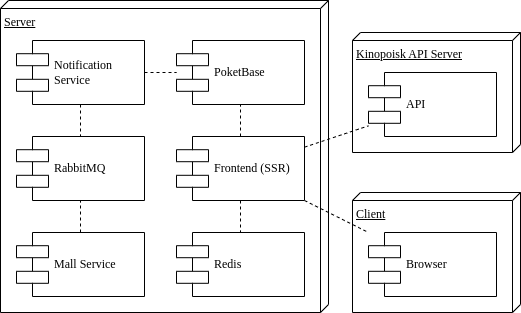

The diagram above was exported from draw.io. Its source (the exported page's mxGraphModel, read from the mxfile embedded in the PNG):
<mxGraphModel dx="1434" dy="809" grid="1" gridSize="8" guides="1" tooltips="1" connect="1" arrows="1" fold="1" page="1" pageScale="1" pageWidth="1169" pageHeight="827" background="none" math="0" shadow="0">
  <root>
    <mxCell id="0" />
    <mxCell id="1" parent="0" />
    <mxCell id="ZoXPtIFo_aSj74szUzea-23" value="Server" style="verticalAlign=top;align=left;spacingTop=8;spacingLeft=2;spacingRight=12;shape=cube;size=8;direction=south;fontStyle=4;html=1;rounded=0;shadow=0;comic=0;labelBackgroundColor=none;strokeWidth=1;fontFamily=Verdana;fontSize=12;fillColor=none;" parent="1" vertex="1">
      <mxGeometry x="16" y="24" width="328" height="312" as="geometry" />
    </mxCell>
    <mxCell id="ZoXPtIFo_aSj74szUzea-24" value="Kinopoisk API Server" style="verticalAlign=top;align=left;spacingTop=8;spacingLeft=2;spacingRight=12;shape=cube;size=8;direction=south;fontStyle=4;html=1;rounded=0;shadow=0;comic=0;labelBackgroundColor=none;strokeWidth=1;fontFamily=Verdana;fontSize=12;fillColor=none;" parent="1" vertex="1">
      <mxGeometry x="368" y="56" width="168" height="120" as="geometry" />
    </mxCell>
    <mxCell id="ZoXPtIFo_aSj74szUzea-25" style="edgeStyle=none;shape=connector;rounded=0;orthogonalLoop=1;jettySize=auto;html=1;labelBackgroundColor=default;fontFamily=Helvetica;fontSize=11;fontColor=default;endArrow=none;endFill=0;dashed=1;" parent="1" source="ZoXPtIFo_aSj74szUzea-29" target="ZoXPtIFo_aSj74szUzea-30" edge="1">
      <mxGeometry relative="1" as="geometry" />
    </mxCell>
    <mxCell id="ZoXPtIFo_aSj74szUzea-26" style="edgeStyle=none;shape=connector;rounded=0;orthogonalLoop=1;jettySize=auto;html=1;labelBackgroundColor=default;fontFamily=Helvetica;fontSize=11;fontColor=default;endArrow=none;endFill=0;dashed=1;" parent="1" source="ZoXPtIFo_aSj74szUzea-29" target="ZoXPtIFo_aSj74szUzea-38" edge="1">
      <mxGeometry relative="1" as="geometry" />
    </mxCell>
    <mxCell id="ZoXPtIFo_aSj74szUzea-27" style="edgeStyle=none;shape=connector;rounded=0;orthogonalLoop=1;jettySize=auto;html=1;labelBackgroundColor=default;fontFamily=Helvetica;fontSize=11;fontColor=default;endArrow=none;endFill=0;dashed=1;" parent="1" source="ZoXPtIFo_aSj74szUzea-29" target="ZoXPtIFo_aSj74szUzea-39" edge="1">
      <mxGeometry relative="1" as="geometry" />
    </mxCell>
    <mxCell id="ZoXPtIFo_aSj74szUzea-28" style="edgeStyle=none;shape=connector;rounded=0;orthogonalLoop=1;jettySize=auto;html=1;dashed=1;labelBackgroundColor=default;strokeColor=default;fontFamily=Helvetica;fontSize=11;fontColor=default;endArrow=none;endFill=0;" parent="1" source="ZoXPtIFo_aSj74szUzea-29" target="ZoXPtIFo_aSj74szUzea-44" edge="1">
      <mxGeometry relative="1" as="geometry" />
    </mxCell>
    <mxCell id="ZoXPtIFo_aSj74szUzea-29" value="Frontend (SSR)" style="shape=component;align=left;spacingLeft=36;rounded=0;shadow=0;comic=0;labelBackgroundColor=none;strokeWidth=1;fontFamily=Verdana;fontSize=12;html=1;" parent="1" vertex="1">
      <mxGeometry x="192" y="160" width="128" height="64" as="geometry" />
    </mxCell>
    <mxCell id="ZoXPtIFo_aSj74szUzea-30" value="PoketBase" style="shape=component;align=left;spacingLeft=36;rounded=0;shadow=0;comic=0;labelBackgroundColor=none;strokeWidth=1;fontFamily=Verdana;fontSize=12;html=1;" parent="1" vertex="1">
      <mxGeometry x="192" y="64" width="128" height="64" as="geometry" />
    </mxCell>
    <mxCell id="ZoXPtIFo_aSj74szUzea-31" style="edgeStyle=none;shape=connector;rounded=0;orthogonalLoop=1;jettySize=auto;html=1;labelBackgroundColor=default;fontFamily=Helvetica;fontSize=11;fontColor=default;endArrow=none;endFill=0;dashed=1;" parent="1" source="ZoXPtIFo_aSj74szUzea-33" target="ZoXPtIFo_aSj74szUzea-30" edge="1">
      <mxGeometry relative="1" as="geometry" />
    </mxCell>
    <mxCell id="ZoXPtIFo_aSj74szUzea-32" style="edgeStyle=none;shape=connector;rounded=0;orthogonalLoop=1;jettySize=auto;html=1;labelBackgroundColor=default;fontFamily=Helvetica;fontSize=11;fontColor=default;endArrow=none;endFill=0;dashed=1;" parent="1" source="ZoXPtIFo_aSj74szUzea-33" target="ZoXPtIFo_aSj74szUzea-37" edge="1">
      <mxGeometry relative="1" as="geometry" />
    </mxCell>
    <mxCell id="ZoXPtIFo_aSj74szUzea-33" value="Notification&lt;br&gt;Service" style="shape=component;align=left;spacingLeft=36;rounded=0;shadow=0;comic=0;labelBackgroundColor=none;strokeWidth=1;fontFamily=Verdana;fontSize=12;html=1;whiteSpace=wrap;" parent="1" vertex="1">
      <mxGeometry x="32" y="64" width="128" height="64" as="geometry" />
    </mxCell>
    <mxCell id="ZoXPtIFo_aSj74szUzea-34" style="edgeStyle=none;shape=connector;rounded=0;orthogonalLoop=1;jettySize=auto;html=1;labelBackgroundColor=default;fontFamily=Helvetica;fontSize=11;fontColor=default;endArrow=none;endFill=0;dashed=1;" parent="1" source="ZoXPtIFo_aSj74szUzea-35" target="ZoXPtIFo_aSj74szUzea-37" edge="1">
      <mxGeometry relative="1" as="geometry" />
    </mxCell>
    <mxCell id="ZoXPtIFo_aSj74szUzea-35" value="Mall Service" style="shape=component;align=left;spacingLeft=36;rounded=0;shadow=0;comic=0;labelBackgroundColor=none;strokeWidth=1;fontFamily=Verdana;fontSize=12;html=1;" parent="1" vertex="1">
      <mxGeometry x="32" y="256" width="128" height="64" as="geometry" />
    </mxCell>
    <mxCell id="ZoXPtIFo_aSj74szUzea-37" value="RabbitMQ" style="shape=component;align=left;spacingLeft=36;rounded=0;shadow=0;comic=0;labelBackgroundColor=none;strokeWidth=1;fontFamily=Verdana;fontSize=12;html=1;" parent="1" vertex="1">
      <mxGeometry x="32" y="160" width="128" height="64" as="geometry" />
    </mxCell>
    <mxCell id="ZoXPtIFo_aSj74szUzea-38" value="Redis" style="shape=component;align=left;spacingLeft=36;rounded=0;shadow=0;comic=0;labelBackgroundColor=none;strokeWidth=1;fontFamily=Verdana;fontSize=12;html=1;" parent="1" vertex="1">
      <mxGeometry x="192" y="256" width="128" height="64" as="geometry" />
    </mxCell>
    <mxCell id="ZoXPtIFo_aSj74szUzea-39" value="API" style="shape=component;align=left;spacingLeft=36;rounded=0;shadow=0;comic=0;labelBackgroundColor=none;strokeWidth=1;fontFamily=Verdana;fontSize=12;html=1;" parent="1" vertex="1">
      <mxGeometry x="384" y="96" width="128" height="64" as="geometry" />
    </mxCell>
    <mxCell id="ZoXPtIFo_aSj74szUzea-43" value="Client" style="verticalAlign=top;align=left;spacingTop=8;spacingLeft=2;spacingRight=12;shape=cube;size=8;direction=south;fontStyle=4;html=1;rounded=0;shadow=0;comic=0;labelBackgroundColor=none;strokeWidth=1;fontFamily=Verdana;fontSize=12;fillColor=none;" parent="1" vertex="1">
      <mxGeometry x="368" y="216" width="168" height="120" as="geometry" />
    </mxCell>
    <mxCell id="ZoXPtIFo_aSj74szUzea-44" value="Browser" style="shape=component;align=left;spacingLeft=36;rounded=0;shadow=0;comic=0;labelBackgroundColor=none;strokeWidth=1;fontFamily=Verdana;fontSize=12;html=1;" parent="1" vertex="1">
      <mxGeometry x="384" y="256" width="128" height="64" as="geometry" />
    </mxCell>
  </root>
</mxGraphModel>